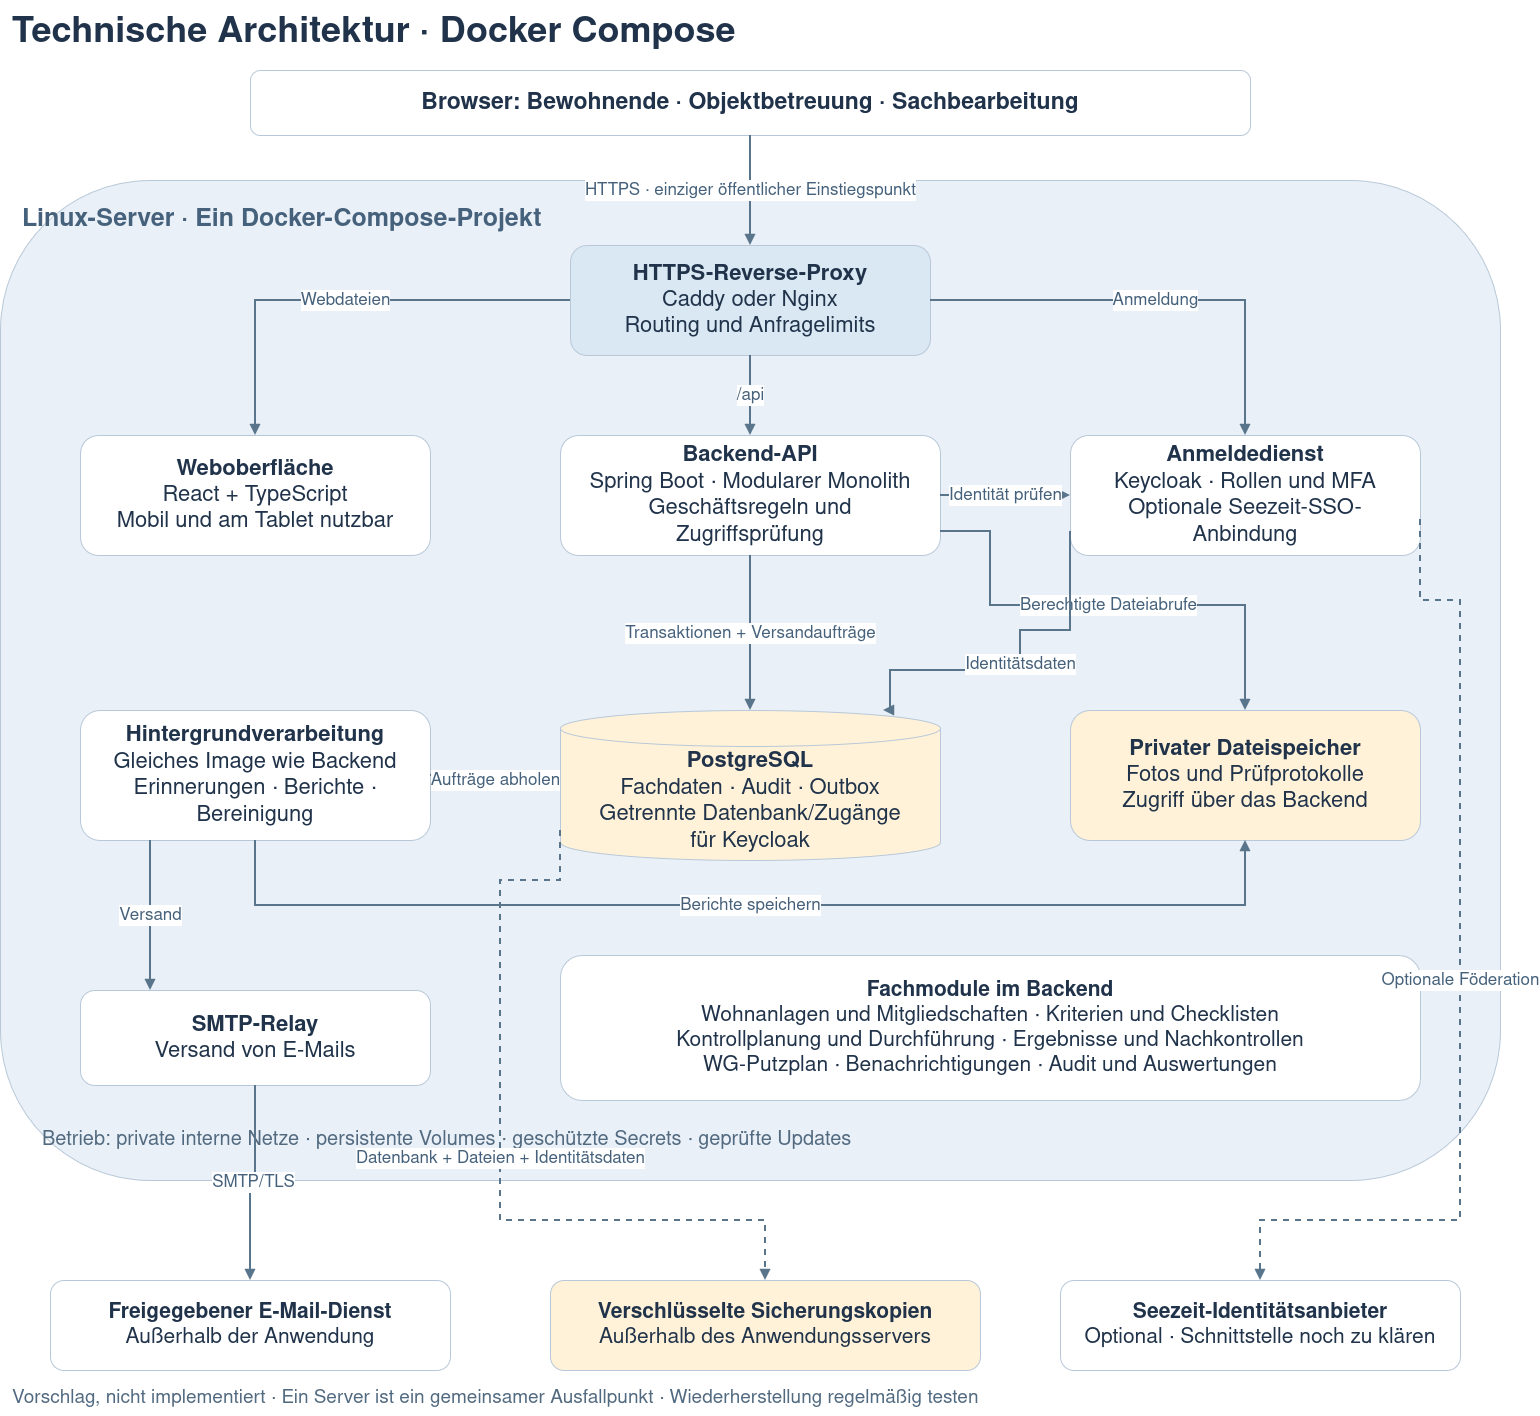

The diagram above was exported from draw.io. Its source (the exported page's mxGraphModel, read from the mxfile embedded in the PNG):
<mxGraphModel dx="1882" dy="2255" grid="1" gridSize="10" guides="1" tooltips="1" connect="1" arrows="1" fold="1" page="1" pageScale="1" pageWidth="1600" pageHeight="1450" math="0" shadow="0">
  <root>
    <mxCell id="0" />
    <mxCell id="1" parent="0" />
    <mxCell id="2" parent="1" style="text;html=1;whiteSpace=wrap;align=left;verticalAlign=middle;fontSize=36;fontStyle=1;fontColor=#20334a;fontFamily=Helvetica;" value="Technische Architektur · Docker Compose" vertex="1">
      <mxGeometry height="65" width="1480" x="60" y="20" as="geometry" />
    </mxCell>
    <mxCell id="3" parent="1" style="rounded=1;whiteSpace=wrap;html=1;fillColor=#ffffff;strokeColor=#b8c8d8;fontColor=#20334a;fontFamily=Helvetica;fontSize=23;spacing=15;" value="&lt;b&gt;Browser: Bewohnende · Objektbetreuung · Sachbearbeitung&lt;/b&gt;" vertex="1">
      <mxGeometry height="65" width="1000" x="300" y="90" as="geometry" />
    </mxCell>
    <mxCell id="4" parent="1" style="rounded=1;whiteSpace=wrap;html=1;fillColor=#eaf0f7;strokeColor=#b8c8d8;fontSize=25;fontColor=#45617b;verticalAlign=top;align=left;spacingTop=18;spacingLeft=20;fontStyle=1;" value="Linux-Server · Ein Docker-Compose-Projekt" vertex="1">
      <mxGeometry height="1000" width="1500" x="50" y="200" as="geometry" />
    </mxCell>
    <mxCell id="5" parent="1" style="rounded=1;whiteSpace=wrap;html=1;fillColor=#d9e8f3;strokeColor=#b8c8d8;fontColor=#20334a;fontFamily=Helvetica;fontSize=22;spacing=15;" value="&lt;b&gt;HTTPS-Reverse-Proxy&lt;/b&gt;&lt;br&gt;Caddy oder Nginx&lt;br&gt;Routing und Anfragelimits" vertex="1">
      <mxGeometry height="110" width="360" x="620" y="265" as="geometry" />
    </mxCell>
    <mxCell id="6" edge="1" parent="1" source="3" style="edgeStyle=orthogonalEdgeStyle;rounded=0;orthogonalLoop=1;jettySize=auto;html=1;endArrow=block;endFill=1;strokeColor=#59758c;strokeWidth=2;fontSize=17;fontColor=#45617b;labelBackgroundColor=#ffffff;" target="5" value="HTTPS · einziger öffentlicher Einstiegspunkt">
      <mxGeometry relative="1" as="geometry" />
    </mxCell>
    <mxCell id="7" parent="1" style="rounded=1;whiteSpace=wrap;html=1;fillColor=#ffffff;strokeColor=#b8c8d8;fontColor=#20334a;fontFamily=Helvetica;fontSize=22;spacing=15;" value="&lt;b&gt;Weboberfläche&lt;/b&gt;&lt;br&gt;React + TypeScript&lt;br&gt;Mobil und am Tablet nutzbar" vertex="1">
      <mxGeometry height="120" width="350" x="130" y="455" as="geometry" />
    </mxCell>
    <mxCell id="8" parent="1" style="rounded=1;whiteSpace=wrap;html=1;fillColor=#ffffff;strokeColor=#b8c8d8;fontColor=#20334a;fontFamily=Helvetica;fontSize=22;spacing=15;" value="&lt;b&gt;Backend-API&lt;/b&gt;&lt;br&gt;Spring Boot · Modularer Monolith&lt;br&gt;Geschäftsregeln und Zugriffsprüfung" vertex="1">
      <mxGeometry height="120" width="380" x="610" y="455" as="geometry" />
    </mxCell>
    <mxCell id="9" parent="1" style="rounded=1;whiteSpace=wrap;html=1;fillColor=#ffffff;strokeColor=#b8c8d8;fontColor=#20334a;fontFamily=Helvetica;fontSize=22;spacing=15;" value="&lt;b&gt;Anmeldedienst&lt;/b&gt;&lt;br&gt;Keycloak · Rollen und MFA&lt;br&gt;Optionale Seezeit-SSO-Anbindung" vertex="1">
      <mxGeometry height="120" width="350" x="1120" y="455" as="geometry" />
    </mxCell>
    <mxCell id="10" edge="1" parent="1" source="5" style="edgeStyle=orthogonalEdgeStyle;rounded=0;orthogonalLoop=1;jettySize=auto;html=1;endArrow=block;endFill=1;strokeColor=#59758c;strokeWidth=2;fontSize=17;fontColor=#45617b;labelBackgroundColor=#ffffff;" target="7" value="Webdateien">
      <mxGeometry relative="1" as="geometry" />
    </mxCell>
    <mxCell id="11" edge="1" parent="1" source="5" style="edgeStyle=orthogonalEdgeStyle;rounded=0;orthogonalLoop=1;jettySize=auto;html=1;endArrow=block;endFill=1;strokeColor=#59758c;strokeWidth=2;fontSize=17;fontColor=#45617b;labelBackgroundColor=#ffffff;" target="8" value="/api">
      <mxGeometry relative="1" as="geometry" />
    </mxCell>
    <mxCell id="12" edge="1" parent="1" source="5" style="edgeStyle=orthogonalEdgeStyle;rounded=0;orthogonalLoop=1;jettySize=auto;html=1;endArrow=block;endFill=1;strokeColor=#59758c;strokeWidth=2;fontSize=17;fontColor=#45617b;labelBackgroundColor=#ffffff;" target="9" value="Anmeldung">
      <mxGeometry relative="1" as="geometry" />
    </mxCell>
    <mxCell id="13" edge="1" parent="1" source="8" style="edgeStyle=orthogonalEdgeStyle;rounded=0;orthogonalLoop=1;jettySize=auto;html=1;endArrow=block;endFill=1;strokeColor=#59758c;strokeWidth=2;fontSize=17;fontColor=#45617b;labelBackgroundColor=#ffffff;exitX=1;exitY=0.5;entryX=0;entryY=0.5;" target="9" value="Identität prüfen">
      <mxGeometry relative="1" as="geometry" />
    </mxCell>
    <mxCell id="14" parent="1" style="rounded=1;whiteSpace=wrap;html=1;fillColor=#ffffff;strokeColor=#b8c8d8;fontColor=#20334a;fontFamily=Helvetica;fontSize=22;spacing=15;" value="&lt;b&gt;Hintergrundverarbeitung&lt;/b&gt;&lt;br&gt;Gleiches Image wie Backend&lt;br&gt;Erinnerungen · Berichte · Bereinigung" vertex="1">
      <mxGeometry height="130" width="350" x="130" y="730" as="geometry" />
    </mxCell>
    <mxCell id="15" parent="1" style="rounded=1;whiteSpace=wrap;html=1;fillColor=#fff2d8;strokeColor=#b8c8d8;fontColor=#20334a;fontFamily=Helvetica;fontSize=22;spacing=15;shape=cylinder3;boundedLbl=1;backgroundOutline=1;size=18;" value="&lt;b&gt;PostgreSQL&lt;/b&gt;&lt;br&gt;Fachdaten · Audit · Outbox&lt;br&gt;Getrennte Datenbank/Zugänge&lt;br&gt;für Keycloak" vertex="1">
      <mxGeometry height="150" width="380" x="610" y="730" as="geometry" />
    </mxCell>
    <mxCell id="16" parent="1" style="rounded=1;whiteSpace=wrap;html=1;fillColor=#fff2d8;strokeColor=#b8c8d8;fontColor=#20334a;fontFamily=Helvetica;fontSize=22;spacing=15;" value="&lt;b&gt;Privater Dateispeicher&lt;/b&gt;&lt;br&gt;Fotos und Prüfprotokolle&lt;br&gt;Zugriff über das Backend" vertex="1">
      <mxGeometry height="130" width="350" x="1120" y="730" as="geometry" />
    </mxCell>
    <mxCell id="17" edge="1" parent="1" source="8" style="edgeStyle=orthogonalEdgeStyle;rounded=0;orthogonalLoop=1;jettySize=auto;html=1;endArrow=block;endFill=1;strokeColor=#59758c;strokeWidth=2;fontSize=17;fontColor=#45617b;labelBackgroundColor=#ffffff;" target="15" value="Transaktionen + Versandaufträge">
      <mxGeometry relative="1" as="geometry" />
    </mxCell>
    <mxCell id="18" edge="1" parent="1" source="8" style="edgeStyle=orthogonalEdgeStyle;rounded=0;orthogonalLoop=1;jettySize=auto;html=1;endArrow=block;endFill=1;strokeColor=#59758c;strokeWidth=2;fontSize=17;fontColor=#45617b;labelBackgroundColor=#ffffff;exitX=1;exitY=0.8;entryX=0.5;entryY=0;" target="16" value="Berechtigte Dateiabrufe">
      <mxGeometry relative="1" as="geometry">
        <Array as="points">
          <mxPoint x="1040" y="625" />
          <mxPoint x="1295" y="625" />
        </Array>
      </mxGeometry>
    </mxCell>
    <mxCell id="19" edge="1" parent="1" source="14" style="edgeStyle=orthogonalEdgeStyle;rounded=0;orthogonalLoop=1;jettySize=auto;html=1;endArrow=block;endFill=1;strokeColor=#59758c;strokeWidth=2;fontSize=17;fontColor=#45617b;labelBackgroundColor=#ffffff;exitX=1;exitY=0.5;entryX=0;entryY=0.5;" target="15" value="Aufträge abholen">
      <mxGeometry relative="1" as="geometry" />
    </mxCell>
    <mxCell id="20" edge="1" parent="1" source="9" style="edgeStyle=orthogonalEdgeStyle;rounded=0;orthogonalLoop=1;jettySize=auto;html=1;endArrow=block;endFill=1;strokeColor=#59758c;strokeWidth=2;fontSize=17;fontColor=#45617b;labelBackgroundColor=#ffffff;exitX=0;exitY=0.8;entryX=0.85;entryY=0;" target="15" value="Identitätsdaten">
      <mxGeometry relative="1" as="geometry">
        <Array as="points">
          <mxPoint x="1070" y="650" />
          <mxPoint x="1070" y="690" />
          <mxPoint x="940" y="690" />
        </Array>
      </mxGeometry>
    </mxCell>
    <mxCell id="21" edge="1" parent="1" source="14" style="edgeStyle=orthogonalEdgeStyle;rounded=0;orthogonalLoop=1;jettySize=auto;html=1;endArrow=block;endFill=1;strokeColor=#59758c;strokeWidth=2;fontSize=17;fontColor=#45617b;labelBackgroundColor=#ffffff;exitX=0.5;exitY=1;entryX=0.5;entryY=1;" target="16" value="Berichte speichern">
      <mxGeometry relative="1" as="geometry">
        <Array as="points">
          <mxPoint x="305" y="925" />
          <mxPoint x="1295" y="925" />
        </Array>
      </mxGeometry>
    </mxCell>
    <mxCell id="22" parent="1" style="rounded=1;whiteSpace=wrap;html=1;fillColor=#ffffff;strokeColor=#b8c8d8;fontColor=#20334a;fontFamily=Helvetica;fontSize=22;spacing=15;" value="&lt;b&gt;SMTP-Relay&lt;/b&gt;&lt;br&gt;Versand von E-Mails" vertex="1">
      <mxGeometry height="95" width="350" x="130" y="1010" as="geometry" />
    </mxCell>
    <mxCell id="23" edge="1" parent="1" source="14" style="edgeStyle=orthogonalEdgeStyle;rounded=0;orthogonalLoop=1;jettySize=auto;html=1;endArrow=block;endFill=1;strokeColor=#59758c;strokeWidth=2;fontSize=17;fontColor=#45617b;labelBackgroundColor=#ffffff;exitX=0.2;exitY=1;entryX=0.2;entryY=0;" target="22" value="Versand">
      <mxGeometry relative="1" as="geometry" />
    </mxCell>
    <mxCell id="24" parent="1" style="rounded=1;whiteSpace=wrap;html=1;fillColor=#ffffff;strokeColor=#b8c8d8;fontColor=#20334a;fontFamily=Helvetica;fontSize=21;spacing=15;" value="&lt;b&gt;Fachmodule im Backend&lt;/b&gt;&lt;br&gt;Wohnanlagen und Mitgliedschaften · Kriterien und Checklisten&lt;br&gt;Kontrollplanung und Durchführung · Ergebnisse und Nachkontrollen&lt;br&gt;WG-Putzplan · Benachrichtigungen · Audit und Auswertungen" vertex="1">
      <mxGeometry height="145" width="860" x="610" y="975" as="geometry" />
    </mxCell>
    <mxCell id="25" parent="1" style="text;html=1;whiteSpace=wrap;align=left;verticalAlign=middle;fontSize=20;fontColor=#526a80;fontFamily=Helvetica;" value="Betrieb: private interne Netze · persistente Volumes · geschützte Secrets · geprüfte Updates" vertex="1">
      <mxGeometry height="40" width="1420" x="90" y="1140" as="geometry" />
    </mxCell>
    <mxCell id="26" parent="1" style="rounded=1;whiteSpace=wrap;html=1;fillColor=#ffffff;strokeColor=#b8c8d8;fontColor=#20334a;fontFamily=Helvetica;fontSize=21;spacing=15;" value="&lt;b&gt;Freigegebener E-Mail-Dienst&lt;/b&gt;&lt;br&gt;Außerhalb der Anwendung" vertex="1">
      <mxGeometry height="90" width="400" x="100" y="1300" as="geometry" />
    </mxCell>
    <mxCell id="27" parent="1" style="rounded=1;whiteSpace=wrap;html=1;fillColor=#fff2d8;strokeColor=#b8c8d8;fontColor=#20334a;fontFamily=Helvetica;fontSize=21;spacing=15;" value="&lt;b&gt;Verschlüsselte Sicherungskopien&lt;/b&gt;&lt;br&gt;Außerhalb des Anwendungsservers" vertex="1">
      <mxGeometry height="90" width="430" x="600" y="1300" as="geometry" />
    </mxCell>
    <mxCell id="28" parent="1" style="rounded=1;whiteSpace=wrap;html=1;fillColor=#ffffff;strokeColor=#b8c8d8;fontColor=#20334a;fontFamily=Helvetica;fontSize=21;spacing=15;" value="&lt;b&gt;Seezeit-Identitätsanbieter&lt;/b&gt;&lt;br&gt;Optional · Schnittstelle noch zu klären" vertex="1">
      <mxGeometry height="90" width="400" x="1110" y="1300" as="geometry" />
    </mxCell>
    <mxCell id="29" edge="1" parent="1" source="22" style="edgeStyle=orthogonalEdgeStyle;rounded=0;orthogonalLoop=1;jettySize=auto;html=1;endArrow=block;endFill=1;strokeColor=#59758c;strokeWidth=2;fontSize=17;fontColor=#45617b;labelBackgroundColor=#ffffff;" target="26" value="SMTP/TLS">
      <mxGeometry relative="1" as="geometry" />
    </mxCell>
    <mxCell id="30" edge="1" parent="1" source="15" style="edgeStyle=orthogonalEdgeStyle;rounded=0;orthogonalLoop=1;jettySize=auto;html=1;endArrow=block;endFill=1;strokeColor=#59758c;strokeWidth=2;fontSize=17;fontColor=#45617b;labelBackgroundColor=#ffffff;exitX=0;exitY=0.8;entryX=0.5;entryY=0;dashed=1;" target="27" value="Datenbank + Dateien + Identitätsdaten">
      <mxGeometry relative="1" as="geometry">
        <Array as="points">
          <mxPoint x="550" y="900" />
          <mxPoint x="550" y="1240" />
          <mxPoint x="815" y="1240" />
        </Array>
      </mxGeometry>
    </mxCell>
    <mxCell id="31" edge="1" parent="1" source="9" style="edgeStyle=orthogonalEdgeStyle;rounded=0;orthogonalLoop=1;jettySize=auto;html=1;endArrow=block;endFill=1;strokeColor=#59758c;strokeWidth=2;fontSize=17;fontColor=#45617b;labelBackgroundColor=#ffffff;exitX=1;exitY=0.7;entryX=0.5;entryY=0;dashed=1;" target="28" value="Optionale Föderation">
      <mxGeometry relative="1" as="geometry">
        <Array as="points">
          <mxPoint x="1510" y="620" />
          <mxPoint x="1510" y="1240" />
          <mxPoint x="1310" y="1240" />
        </Array>
      </mxGeometry>
    </mxCell>
    <mxCell id="32" parent="1" style="text;html=1;whiteSpace=wrap;align=left;verticalAlign=middle;fontSize=19;fontColor=#526a80;fontFamily=Helvetica;" value="Vorschlag, nicht implementiert · Ein Server ist ein gemeinsamer Ausfallpunkt · Wiederherstellung regelmäßig testen" vertex="1">
      <mxGeometry height="35" width="1480" x="60" y="1400" as="geometry" />
    </mxCell>
  </root>
</mxGraphModel>